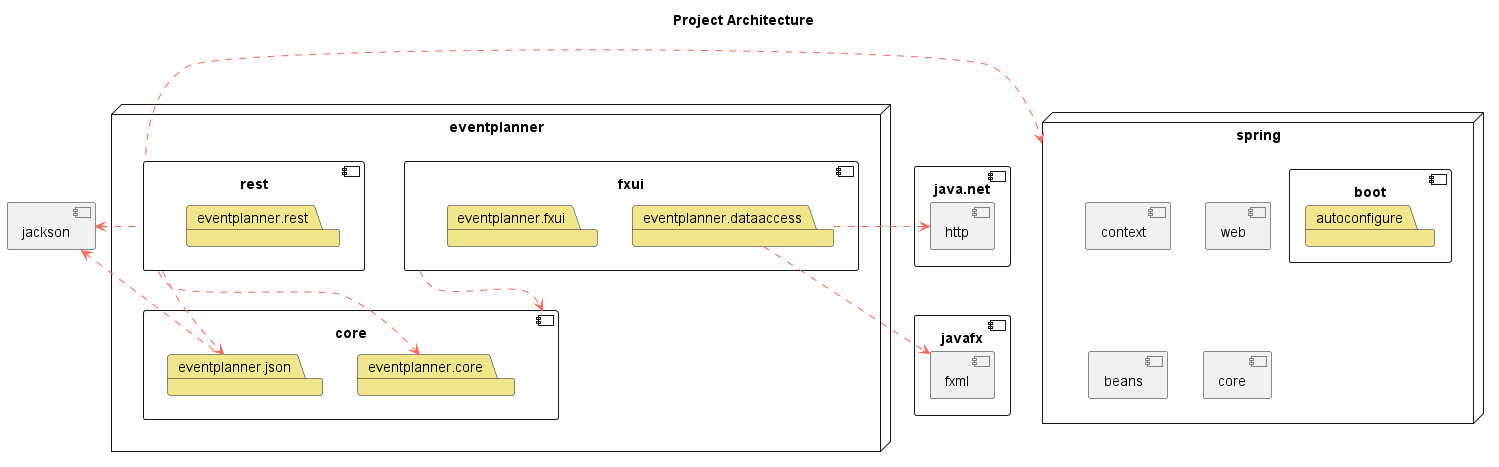

The diagram above was rendered by PlantUML. Its source (embedded in the PNG):
@startuml architecture
title Project Architecture
skinparam useBetaStyle true

<style>
    .package {
        BackgroundColor Khaki
    }
</style>

skinparam component {
  ArrowColor #FF6655
}

node spring {
    component [boot] as boot {
        package autoconfigure
    }
    component [context] as ctx
    component [web] as web
    component [beans] as beans
    component [core] as c2

}

component [javafx] {
    component [fxml] as fx
}

node "eventplanner" as ep {
    component [core] {
        package eventplanner.core
        package eventplanner.json
    }

    component [fxui] {
        package eventplanner.dataaccess
        package eventplanner.fxui
    }

    component [rest] {
        package eventplanner.rest

    }
}


component [java.net] {
    component [http] as net
}

component [jackson] as jack

eventplanner.dataaccess ..> fx
fxui ..> core
eventplanner.dataaccess .right.> net
eventplanner.json .left.> jack
rest .left.> jack
rest .left.> spring
rest ..> eventplanner.core
rest ..> eventplanner.json

@enduml